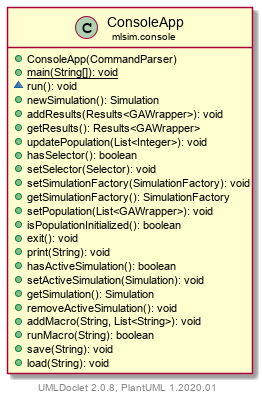

The diagram above was rendered by PlantUML. Its source (embedded in the PNG):
@startuml
    set namespaceSeparator none
    hide empty fields
    hide empty methods

    class "<size:14>ConsoleApp\n<size:10>mlsim.console" as mlsim.console.ConsoleApp [[../mlsim/console/ConsoleApp.html]] {
        +ConsoleApp(CommandParser)
        {static} +main(String[]): void
        ~run(): void
        +newSimulation(): Simulation
        +addResults(Results<GAWrapper>): void
        +getResults(): Results<GAWrapper>
        +updatePopulation(List<Integer>): void
        +hasSelector(): boolean
        +setSelector(Selector): void
        +setSimulationFactory(SimulationFactory): void
        +getSimulationFactory(): SimulationFactory
        +setPopulation(List<GAWrapper>): void
        +isPopulationInitialized(): boolean
        +exit(): void
        +print(String): void
        +hasActiveSimulation(): boolean
        +setActiveSimulation(Simulation): void
        +getSimulation(): Simulation
        +removeActiveSimulation(): void
        +addMacro(String, List<String>): void
        +runMacro(String): boolean
        +save(String): void
        +load(String): void
    }

    center footer UMLDoclet 2.0.8, PlantUML 1.2020.01
@enduml